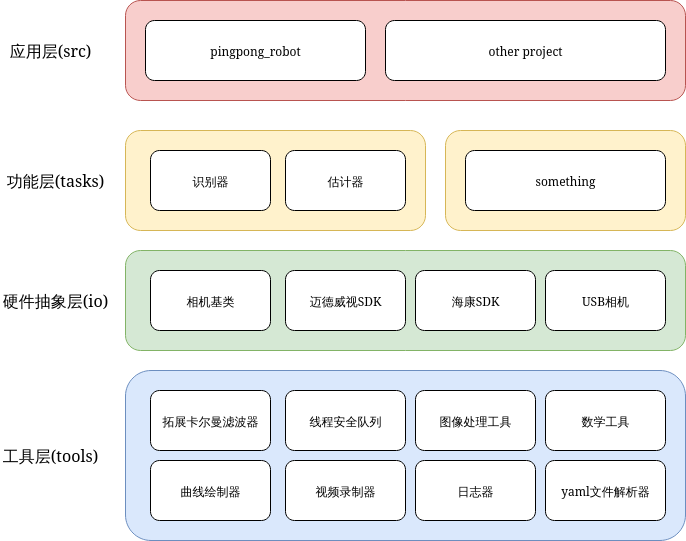

The diagram above was exported from draw.io. Its source (the exported page's mxGraphModel, read from the mxfile embedded in the PNG):
<mxGraphModel dx="1398" dy="1149" grid="1" gridSize="10" guides="1" tooltips="1" connect="1" arrows="1" fold="1" page="1" pageScale="1" pageWidth="850" pageHeight="1100" background="#ffffff" math="0" shadow="0">
  <root>
    <mxCell id="0" />
    <mxCell id="1" parent="0" />
    <mxCell id="jA4RQb_zvYxk1saoBdwC-30" value="" style="rounded=1;whiteSpace=wrap;html=1;fillColor=#f8cecc;strokeColor=#b85450;" vertex="1" parent="1">
      <mxGeometry x="160" y="280" width="560" height="100" as="geometry" />
    </mxCell>
    <mxCell id="jA4RQb_zvYxk1saoBdwC-17" value="" style="rounded=1;whiteSpace=wrap;html=1;fillColor=#dae8fc;strokeColor=#6c8ebf;" vertex="1" parent="1">
      <mxGeometry x="160" y="650" width="560" height="170" as="geometry" />
    </mxCell>
    <mxCell id="jA4RQb_zvYxk1saoBdwC-18" value="" style="rounded=1;whiteSpace=wrap;html=1;fillColor=#d5e8d4;strokeColor=#82b366;" vertex="1" parent="1">
      <mxGeometry x="160" y="530" width="560" height="100" as="geometry" />
    </mxCell>
    <mxCell id="A5Q6sDqcXfk_k98sP9ef-4" value="&lt;div&gt;&lt;br&gt;&lt;/div&gt;&lt;div&gt;&lt;br&gt;&lt;/div&gt;&lt;div&gt;&lt;br&gt;&lt;/div&gt;" style="rounded=1;html=1;fillColor=#fff2cc;strokeColor=#d6b656;textShadow=1;whiteSpace=wrap;labelPosition=center;verticalLabelPosition=top;align=center;verticalAlign=bottom;" parent="1" vertex="1">
      <mxGeometry x="160" y="410" width="300" height="100" as="geometry" />
    </mxCell>
    <mxCell id="A5Q6sDqcXfk_k98sP9ef-1" value="估计器" style="rounded=1;whiteSpace=wrap;html=1;" parent="1" vertex="1">
      <mxGeometry x="320" y="430" width="120" height="60" as="geometry" />
    </mxCell>
    <mxCell id="A5Q6sDqcXfk_k98sP9ef-2" value="识别器" style="rounded=1;whiteSpace=wrap;html=1;" parent="1" vertex="1">
      <mxGeometry x="185" y="430" width="120" height="60" as="geometry" />
    </mxCell>
    <mxCell id="jA4RQb_zvYxk1saoBdwC-2" value="相机基类" style="rounded=1;whiteSpace=wrap;html=1;" vertex="1" parent="1">
      <mxGeometry x="185" y="550" width="120" height="60" as="geometry" />
    </mxCell>
    <mxCell id="jA4RQb_zvYxk1saoBdwC-5" value="USB相机" style="rounded=1;whiteSpace=wrap;html=1;" vertex="1" parent="1">
      <mxGeometry x="580" y="550" width="120" height="60" as="geometry" />
    </mxCell>
    <mxCell id="jA4RQb_zvYxk1saoBdwC-6" value="迈德威视SDK" style="rounded=1;whiteSpace=wrap;html=1;" vertex="1" parent="1">
      <mxGeometry x="320" y="550" width="120" height="60" as="geometry" />
    </mxCell>
    <mxCell id="jA4RQb_zvYxk1saoBdwC-7" value="海康SDK" style="rounded=1;whiteSpace=wrap;html=1;" vertex="1" parent="1">
      <mxGeometry x="450" y="550" width="120" height="60" as="geometry" />
    </mxCell>
    <mxCell id="jA4RQb_zvYxk1saoBdwC-8" value="数学工具" style="rounded=1;whiteSpace=wrap;html=1;" vertex="1" parent="1">
      <mxGeometry x="580" y="670" width="120" height="60" as="geometry" />
    </mxCell>
    <mxCell id="jA4RQb_zvYxk1saoBdwC-9" value="日志器" style="rounded=1;whiteSpace=wrap;html=1;" vertex="1" parent="1">
      <mxGeometry x="450" y="740" width="120" height="60" as="geometry" />
    </mxCell>
    <mxCell id="jA4RQb_zvYxk1saoBdwC-10" value="图像处理工具" style="rounded=1;whiteSpace=wrap;html=1;" vertex="1" parent="1">
      <mxGeometry x="450" y="670" width="120" height="60" as="geometry" />
    </mxCell>
    <mxCell id="jA4RQb_zvYxk1saoBdwC-11" value="视频录制器" style="rounded=1;whiteSpace=wrap;html=1;" vertex="1" parent="1">
      <mxGeometry x="320" y="740" width="120" height="60" as="geometry" />
    </mxCell>
    <mxCell id="jA4RQb_zvYxk1saoBdwC-12" value="曲线绘制器" style="rounded=1;whiteSpace=wrap;html=1;" vertex="1" parent="1">
      <mxGeometry x="185" y="740" width="120" height="60" as="geometry" />
    </mxCell>
    <mxCell id="jA4RQb_zvYxk1saoBdwC-13" value="线程安全队列" style="rounded=1;whiteSpace=wrap;html=1;" vertex="1" parent="1">
      <mxGeometry x="320" y="670" width="120" height="60" as="geometry" />
    </mxCell>
    <mxCell id="jA4RQb_zvYxk1saoBdwC-14" value="拓展卡尔曼滤波器" style="rounded=1;whiteSpace=wrap;html=1;" vertex="1" parent="1">
      <mxGeometry x="185" y="670" width="120" height="60" as="geometry" />
    </mxCell>
    <mxCell id="jA4RQb_zvYxk1saoBdwC-16" value="yaml文件解析器" style="rounded=1;whiteSpace=wrap;html=1;" vertex="1" parent="1">
      <mxGeometry x="580" y="740" width="120" height="60" as="geometry" />
    </mxCell>
    <mxCell id="jA4RQb_zvYxk1saoBdwC-22" value="" style="rounded=1;whiteSpace=wrap;html=1;fillColor=#fff2cc;strokeColor=#d6b656;" vertex="1" parent="1">
      <mxGeometry x="480" y="410" width="240" height="100" as="geometry" />
    </mxCell>
    <mxCell id="jA4RQb_zvYxk1saoBdwC-23" value="something" style="rounded=1;whiteSpace=wrap;html=1;" vertex="1" parent="1">
      <mxGeometry x="500" y="430" width="200" height="60" as="geometry" />
    </mxCell>
    <mxCell id="jA4RQb_zvYxk1saoBdwC-24" value="&lt;font style=&quot;font-size: 16px;&quot;&gt;工具层(tools)&lt;/font&gt;" style="text;html=1;align=center;verticalAlign=middle;whiteSpace=wrap;rounded=0;" vertex="1" parent="1">
      <mxGeometry x="35" y="710" width="100" height="50" as="geometry" />
    </mxCell>
    <mxCell id="jA4RQb_zvYxk1saoBdwC-26" value="&lt;font style=&quot;font-size: 16px;&quot;&gt;硬件抽象层(io)&lt;/font&gt;" style="text;html=1;align=center;verticalAlign=middle;whiteSpace=wrap;rounded=0;" vertex="1" parent="1">
      <mxGeometry x="35" y="565" width="110" height="30" as="geometry" />
    </mxCell>
    <mxCell id="jA4RQb_zvYxk1saoBdwC-27" value="&lt;font style=&quot;font-size: 16px;&quot;&gt;功能层(tasks)&lt;/font&gt;" style="text;html=1;align=center;verticalAlign=middle;whiteSpace=wrap;rounded=0;" vertex="1" parent="1">
      <mxGeometry x="40" y="445" width="100" height="30" as="geometry" />
    </mxCell>
    <mxCell id="jA4RQb_zvYxk1saoBdwC-28" value="pingpong_robot" style="rounded=1;whiteSpace=wrap;html=1;" vertex="1" parent="1">
      <mxGeometry x="180" y="300" width="220" height="60" as="geometry" />
    </mxCell>
    <mxCell id="jA4RQb_zvYxk1saoBdwC-29" value="other project" style="rounded=1;whiteSpace=wrap;html=1;" vertex="1" parent="1">
      <mxGeometry x="420" y="300" width="280" height="60" as="geometry" />
    </mxCell>
    <mxCell id="jA4RQb_zvYxk1saoBdwC-31" value="&lt;font style=&quot;font-size: 16px;&quot;&gt;应用层(src)&lt;/font&gt;" style="text;html=1;align=center;verticalAlign=middle;whiteSpace=wrap;rounded=0;" vertex="1" parent="1">
      <mxGeometry x="40" y="315" width="90" height="30" as="geometry" />
    </mxCell>
  </root>
</mxGraphModel>